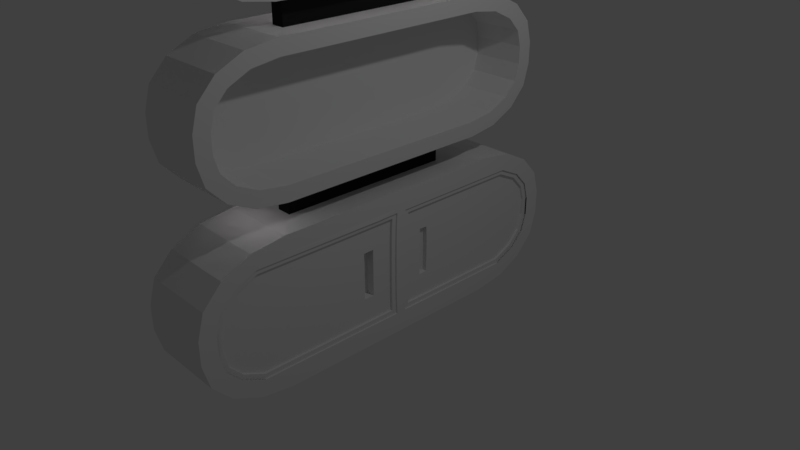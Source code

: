 # Source: modernbookcase1.blend  (saved by Blender 2.79.0; exported with 4.5.12 LTS)
import bpy
from mathutils import Matrix  # noqa: F401  (used for matrix-valued properties, if any)

bpy.ops.wm.read_factory_settings(use_empty=True)
scene = bpy.context.scene
scene.name = 'Scene'

# ---- collections
col_collection_1 = bpy.data.collections.new('Collection 1'); scene.collection.children.link(col_collection_1)

# ---- materials (node trees are filled in below, after node groups)
mat_connectors = bpy.data.materials.new('connectors')
mat_connectors.alpha_threshold = 0.0
mat_connectors.use_transparent_shadow = False
mat_connectors.roughness = 0.5
mat_frame_003 = bpy.data.materials.new('frame.003')
mat_frame_003.alpha_threshold = 0.0
mat_frame_003.use_transparent_shadow = False
mat_frame_003.roughness = 0.5
mat_connector = bpy.data.materials.new('connector')
mat_connector.alpha_threshold = 0.0
mat_connector.use_transparent_shadow = False
mat_connector.diffuse_color = (0.01599, 0.01599, 0.01599, 1.0)
mat_connector.roughness = 0.5
mat_frame = bpy.data.materials.new('frame')
mat_frame.alpha_threshold = 0.0
mat_frame.use_transparent_shadow = False
mat_frame.diffuse_color = (0.8276, 0.8276, 0.8276, 1.0)
mat_frame.roughness = 0.5

# ---- material node trees
mat_connectors.use_nodes = True; mat_connectors.node_tree.nodes.clear()
_N = mat_connectors.node_tree.nodes; _L = mat_connectors.node_tree.links
n0 = _N.new('ShaderNodeOutputMaterial'); n0.name = 'Material Output'; n0.location = (300, 300)
n1 = _N.new('ShaderNodeBsdfDiffuse'); n1.name = 'Diffuse BSDF'; n1.location = (10, 300)
n1.inputs[0].default_value = (0.07324, 0.07324, 0.07324, 1.0)
n1.inputs[1].default_value = 0.2339
_L.new(n1.outputs[0], n0.inputs[0])
n0.is_active_output = True
mat_frame_003.use_nodes = True; mat_frame_003.node_tree.nodes.clear()
_N = mat_frame_003.node_tree.nodes; _L = mat_frame_003.node_tree.links
n0 = _N.new('ShaderNodeOutputMaterial'); n0.name = 'Material Output'; n0.location = (300, 300)
n1 = _N.new('ShaderNodeAmbientOcclusion'); n1.name = 'Ambient Occlusion'; n1.location = (10, 300)
n1.samples = 1
n1.inputs[0].default_value = (0.8276, 0.7728, 0.7968, 1.0)
n1.inputs[1].default_value = 0.0
_L.new(n1.outputs[0], n0.inputs[0])
n0.is_active_output = True

# ---- world
world_world = bpy.data.worlds.new('World'); scene.world = world_world
world_world.color = (0.05088, 0.05088, 0.05088)
world_world.use_sun_shadow = False
world_world.sun_shadow_jitter_overblur = 0.0
world_world.cycles.sampling_method = 'MANUAL'

# ---- cameras
cam_camera = bpy.data.cameras.new('Camera')
cam_camera.clip_end = 100.0
cam_camera.lens = 35.0
cam_camera.sensor_width = 32.0
cam_camera.sensor_height = 18.0
cam_camera.ortho_scale = 7.314
cam_camera.dof.focus_distance = 0.0
cam_camera.dof.aperture_fstop = 128.0

# ---- lights
light_lamp = bpy.data.lights.new('Lamp', 'POINT')
light_lamp.transmission_factor = 0.0
light_lamp.cutoff_distance = 30.0
light_lamp.energy = 100.0
light_lamp.shadow_buffer_clip_start = 1.001
light_lamp.shadow_soft_size = 0.1
light_lamp.shadow_maximum_resolution = 0.006
light_lamp.use_absolute_resolution = True

# ---- meshes
me_cube_001 = bpy.data.meshes.new('Cube.001')
me_cube_001.from_pydata([(-0.6637, -0.976, -1.043), (-0.6637, -0.976, -0.6429), (-0.6637, 1.424, -1.043), (-0.6637, 1.424, -0.6429), (-0.4637, -0.976, -1.043), (-0.4637, -0.976, -0.6429), (-0.4637, 1.424, -1.043), (-0.4637, 1.424, -0.6429), (-1.821e-05, 1.849, -2.776), (-1.812e-05, 2.818, -2.129), (-1.821e-05, 2.25, -2.719), (-1.818e-05, 2.562, -2.57), (-1.818e-05, 2.751, -2.368), (-1.833e-05, -2.335, -2.129), (-1.821e-05, -1.366, -2.776), (-1.827e-05, -2.268, -2.368), (-1.824e-05, -2.079, -2.57), (-1.821e-05, -1.767, -2.719), (-1.0, -1.382, -3.0), (-1.0, -2.559, -2.159), (-1.0, -1.832, -2.936), (-1.0, -2.214, -2.753), (-1.0, -2.469, -2.481), (-1.0, 3.041, -2.159), (-1.0, 1.865, -3.0), (-1.0, 2.952, -2.481), (-1.0, 2.697, -2.753), (-1.0, 2.315, -2.936), (-1.806e-05, 2.818, -1.87), (-1.812e-05, 1.849, -1.223), (-1.806e-05, 2.751, -1.631), (-1.8e-05, 2.562, -1.429), (-1.806e-05, 2.25, -1.28), (-1.839e-05, -1.366, -1.223), (-1.839e-05, -2.335, -1.87), (-1.842e-05, -1.767, -1.28), (-1.842e-05, -2.079, -1.429), (-1.842e-05, -2.268, -1.631), (-1.0, -2.559, -1.84), (-1.0, -1.382, -0.9996), (-1.0, -2.469, -1.518), (-1.0, -2.214, -1.246), (-1.0, -1.832, -1.064), (-1.0, 1.865, -0.9996), (-1.0, 3.041, -1.84), (-1.0, 2.315, -1.064), (-1.0, 2.697, -1.246), (-1.0, 2.952, -1.518), (-1.821e-05, 2.315, -2.936), (-1.821e-05, 1.865, -3.0), (-1.818e-05, 2.697, -2.753), (-1.818e-05, 2.952, -2.481), (-1.812e-05, 3.041, -2.159), (-1.827e-05, -2.469, -2.481), (-1.833e-05, -2.559, -2.159), (-1.824e-05, -2.214, -2.753), (-1.821e-05, -1.832, -2.936), (-1.821e-05, -1.382, -3.0), (-1.806e-05, 2.952, -1.518), (-1.806e-05, 3.041, -1.84), (-1.8e-05, 2.697, -1.246), (-1.806e-05, 2.315, -1.064), (-1.812e-05, 1.865, -0.9996), (-1.842e-05, -1.832, -1.064), (-1.839e-05, -1.382, -0.9996), (-1.842e-05, -2.214, -1.246), (-1.842e-05, -2.469, -1.518), (-1.839e-05, -2.559, -1.84), (-0.8, 2.25, -2.719), (-0.8, 1.849, -2.776), (-0.8, 2.562, -2.57), (-0.8, 2.751, -2.368), (-0.8, 2.818, -2.129), (-0.8, -2.268, -2.368), (-0.8, -2.335, -2.129), (-0.8, -2.079, -2.57), (-0.8, -1.767, -2.719), (-0.8, -1.366, -2.776), (-0.8, 2.751, -1.631), (-0.8, 2.818, -1.87), (-0.8, 2.562, -1.429), (-0.8, 2.25, -1.28), (-0.8, 1.849, -1.223), (-0.8, -1.767, -1.28), (-0.8, -1.366, -1.223), (-0.8, -2.079, -1.429), (-0.8, -2.268, -1.631), (-0.8, -2.335, -1.87), (-0.6931, -1.047, -3.432), (-0.6931, -1.047, -2.988), (-0.6931, 1.618, -3.432), (-0.6931, 1.618, -2.988), (-0.471, -1.047, -3.432), (-0.471, -1.047, -2.988), (-0.471, 1.618, -3.432), (-0.471, 1.618, -2.988), (0.04386, 2.09, -5.356), (0.04386, 3.165, -4.638), (0.04386, 2.535, -5.293), (0.04386, 2.882, -5.128), (0.04386, 3.091, -4.904), (0.04386, -2.555, -4.638), (0.04386, -1.48, -5.356), (0.04386, -2.481, -4.904), (0.04386, -2.272, -5.128), (0.04386, -1.925, -5.293), (-1.066, -1.498, -5.605), (-1.066, -2.804, -4.672), (-1.066, -1.998, -5.534), (-1.066, -2.421, -5.332), (-1.066, -2.704, -5.029), (-1.066, 3.414, -4.672), (-1.066, 2.108, -5.605), (-1.066, 3.315, -5.029), (-1.066, 3.031, -5.332), (-1.066, 2.608, -5.534), (0.04386, 3.165, -4.351), (0.04386, 2.09, -3.633), (0.04386, 3.091, -4.085), (0.04386, 2.882, -3.862), (0.04386, 2.535, -3.696), (0.04386, -1.48, -3.633), (0.04386, -2.555, -4.351), (0.04386, -1.925, -3.696), (0.04386, -2.272, -3.862), (0.04386, -2.481, -4.085), (-1.066, -2.804, -4.317), (-1.066, -1.498, -3.384), (-1.066, -2.704, -3.96), (-1.066, -2.421, -3.657), (-1.066, -1.998, -3.455), (-1.066, 2.108, -3.384), (-1.066, 3.414, -4.317), (-1.066, 2.608, -3.455), (-1.066, 3.031, -3.657), (-1.066, 3.315, -3.96), (0.04386, 2.608, -5.534), (0.04386, 2.108, -5.605), (0.04386, 3.031, -5.332), (0.04386, 3.315, -5.029), (0.04386, 3.414, -4.672), (0.04386, -2.704, -5.029), (0.04386, -2.804, -4.672), (0.04386, -2.421, -5.332), (0.04386, -1.998, -5.534), (0.04386, -1.498, -5.605), (0.04386, 3.315, -3.96), (0.04386, 3.414, -4.317), (0.04386, 3.031, -3.657), (0.04386, 2.608, -3.455), (0.04386, 2.108, -3.384), (0.04386, -1.998, -3.455), (0.04386, -1.498, -3.384), (0.04386, -2.421, -3.657), (0.04386, -2.704, -3.96), (0.04386, -2.804, -4.317), (-0.8444, 2.535, -5.293), (-0.8444, 2.09, -5.356), (-0.8444, 2.882, -5.128), (-0.8444, 3.091, -4.904), (-0.8444, 3.165, -4.638), (-0.8444, -2.481, -4.904), (-0.8444, -2.555, -4.638), (-0.8444, -2.272, -5.128), (-0.8444, -1.925, -5.293), (-0.8444, -1.48, -5.356), (-0.8444, 3.091, -4.085), (-0.8444, 3.165, -4.351), (-0.8444, 2.882, -3.862), (-0.8444, 2.535, -3.696), (-0.8444, 2.09, -3.633), (-0.8444, -1.925, -3.696), (-0.8444, -1.48, -3.633), (-0.8444, -2.272, -3.862), (-0.8444, -2.481, -4.085), (-0.8444, -2.555, -4.351), (-0.6523, -1.085, -6.082), (-0.6523, -1.085, -5.621), (-0.6523, 1.678, -6.082), (-0.6523, 1.678, -5.621), (-0.4221, -1.085, -6.082), (-0.4221, -1.085, -5.621), (-0.4221, 1.678, -6.082), (-0.4221, 1.678, -5.621), (0.1118, 2.168, -8.077), (0.1118, 3.282, -7.332), (0.1118, 2.629, -8.011), (0.1118, 2.988, -7.839), (0.1118, 3.206, -7.607), (0.1118, -2.649, -7.332), (0.1118, -1.534, -8.077), (0.1118, -2.572, -7.607), (0.1118, -2.355, -7.839), (0.1118, -1.996, -8.011), (-1.039, -1.553, -8.334), (-1.039, -2.907, -7.367), (-1.039, -2.071, -8.261), (-1.039, -2.51, -8.051), (-1.039, -2.804, -7.737), (-1.039, 3.54, -7.367), (-1.039, 2.186, -8.334), (-1.039, 3.437, -7.737), (-1.039, 3.143, -8.051), (-1.039, 2.704, -8.261), (0.1118, 3.282, -7.034), (0.1118, 2.168, -6.29), (0.1118, 3.206, -6.759), (0.1118, 2.988, -6.527), (0.1118, 2.629, -6.355), (0.1118, -1.534, -6.29), (0.1118, -2.649, -7.034), (0.1118, -1.996, -6.355), (0.1118, -2.355, -6.527), (0.1118, -2.572, -6.759), (-1.039, -2.907, -6.999), (-1.039, -1.553, -6.032), (-1.039, -2.804, -6.629), (-1.039, -2.51, -6.315), (-1.039, -2.071, -6.105), (-1.039, 2.186, -6.032), (-1.039, 3.54, -6.999), (-1.039, 2.704, -6.105), (-1.039, 3.143, -6.315), (-1.039, 3.437, -6.629), (0.1118, 2.704, -8.261), (0.1118, 2.186, -8.334), (0.1118, 3.143, -8.051), (0.1118, 3.437, -7.737), (0.1118, 3.54, -7.367), (0.1118, -2.804, -7.737), (0.1118, -2.907, -7.367), (0.1118, -2.51, -8.051), (0.1118, -2.071, -8.261), (0.1118, -1.553, -8.334), (0.1118, 3.437, -6.629), (0.1118, 3.54, -6.999), (0.1118, 3.143, -6.315), (0.1118, 2.704, -6.105), (0.1118, 2.186, -6.032), (0.1118, -2.071, -6.105), (0.1118, -1.553, -6.032), (0.1118, -2.51, -6.315), (0.1118, -2.804, -6.629), (0.1118, -2.907, -6.999), (-0.8092, 2.629, -8.011), (-0.8092, 2.168, -8.077), (-0.8092, 2.988, -7.839), (-0.8092, 3.206, -7.607), (-0.8092, 3.282, -7.332), (-0.8092, -2.572, -7.607), (-0.8092, -2.649, -7.332), (-0.8092, -2.355, -7.839), (-0.8092, -1.996, -8.011), (-0.8092, -1.534, -8.077), (-0.8092, 3.206, -6.759), (-0.8092, 3.282, -7.034), (-0.8092, 2.988, -6.527), (-0.8092, 2.629, -6.355), (-0.8092, 2.168, -6.29), (-0.8092, -1.996, -6.355), (-0.8092, -1.534, -6.29), (-0.8092, -2.355, -6.527), (-0.8092, -2.572, -6.759), (-0.8092, -2.649, -7.034), (-0.6861, -1.166, -8.832), (-0.6861, -1.166, -8.321), (-0.6861, 1.901, -8.832), (-0.6861, 1.901, -8.321), (-0.4304, -1.166, -8.832), (-0.4304, -1.166, -8.321), (-0.4304, 1.901, -8.832), (-0.4304, 1.901, -8.321), (0.1623, 2.445, -11.05), (0.1623, 3.683, -10.22), (0.1623, 2.957, -10.97), (0.1623, 3.356, -10.78), (0.1623, 3.598, -10.53), (0.1623, -2.903, -10.22), (0.1623, -1.665, -11.05), (0.1623, -2.818, -10.53), (0.1623, -2.577, -10.78), (0.1623, -2.177, -10.97), (-1.116, -1.686, -11.33), (-1.116, -3.189, -10.26), (-1.116, -2.261, -11.25), (-1.116, -2.749, -11.02), (-1.116, -3.075, -10.67), (-1.116, 3.969, -10.26), (-1.116, 2.465, -11.33), (-1.116, 3.854, -10.67), (-1.116, 3.528, -11.02), (-1.116, 3.041, -11.25), (0.1623, 3.683, -9.89), (0.1623, 2.445, -9.063), (0.1623, 3.598, -9.584), (0.1623, 3.356, -9.327), (0.1623, 2.957, -9.136), (0.1623, -1.665, -9.063), (0.1623, -2.903, -9.89), (0.1623, -2.177, -9.136), (0.1623, -2.577, -9.327), (0.1623, -2.818, -9.584), (-1.116, -3.189, -9.851), (-1.116, -1.686, -8.777), (-1.116, -3.075, -9.44), (-1.116, -2.749, -9.092), (-1.116, -2.261, -8.859), (-1.116, 2.465, -8.777), (-1.116, 3.969, -9.851), (-1.116, 3.041, -8.859), (-1.116, 3.528, -9.092), (-1.116, 3.854, -9.44), (0.1623, 3.041, -11.25), (0.1623, 2.465, -11.33), (0.1623, 3.528, -11.02), (0.1623, 3.854, -10.67), (0.1623, 3.969, -10.26), (0.1623, -3.075, -10.67), (0.1623, -3.189, -10.26), (0.1623, -2.749, -11.02), (0.1623, -2.261, -11.25), (0.1623, -1.686, -11.33), (0.1623, 3.854, -9.44), (0.1623, 3.969, -9.851), (0.1623, 3.528, -9.092), (0.1623, 3.041, -8.859), (0.1623, 2.465, -8.777), (0.1623, -2.261, -8.859), (0.1623, -1.686, -8.777), (0.1623, -2.749, -9.092), (0.1623, -3.075, -9.44), (0.1623, -3.189, -9.851), (-0.8603, 2.957, -10.97), (-0.8603, 2.445, -11.05), (-0.8603, 3.356, -10.78), (-0.8603, 3.598, -10.53), (-0.8603, 3.683, -10.22), (-0.8603, -2.818, -10.53), (-0.8603, -2.903, -10.22), (-0.8603, -2.577, -10.78), (-0.8603, -2.177, -10.97), (-0.8603, -1.665, -11.05), (-0.8603, 3.598, -9.584), (-0.8603, 3.683, -9.89), (-0.8603, 3.356, -9.327), (-0.8603, 2.957, -9.136), (-0.8603, 2.445, -9.063), (-0.8603, -2.177, -9.136), (-0.8603, -1.665, -9.063), (-0.8603, -2.577, -9.327), (-0.8603, -2.818, -9.584), (-0.8603, -2.903, -9.89), (0.1623, 0.6304, -9.136), (0.1623, 0.4598, -9.136), (0.1623, 0.6458, -9.327), (0.1623, 0.4486, -9.327), (0.1623, 0.6551, -9.584), (0.1623, 0.4418, -9.584), (0.1623, 0.6583, -9.89), (0.1623, 0.4395, -9.89), (0.1623, 0.6583, -10.22), (0.1623, 0.4395, -10.22), (0.1623, 0.6551, -10.53), (0.1623, 0.4418, -10.53), (0.1623, 0.6458, -10.78), (0.1623, 0.4486, -10.78), (0.1623, 0.6304, -10.97), (0.1623, 0.4598, -10.97), (0.1382, 3.308, -10.72), (0.1382, 2.939, -10.89), (0.1382, 3.526, -10.49), (0.1382, 3.603, -10.21), (0.1382, -2.746, -10.49), (0.1382, -2.823, -10.21), (0.1382, -2.529, -10.72), (0.1382, -2.159, -10.89), (0.1382, 3.526, -9.625), (0.1382, 3.603, -9.901), (0.1382, 3.308, -9.392), (0.1382, 2.939, -9.216), (0.1382, -2.529, -9.392), (0.1382, -2.159, -9.216), (0.1382, -2.746, -9.625), (0.1382, -2.823, -9.901), (0.1382, 0.375, -9.216), (0.1382, 0.4486, -9.327), (0.1382, 0.3619, -9.583), (0.1382, 0.3595, -9.89), (0.1382, 0.3595, -10.22), (0.1382, 0.4418, -10.53), (0.1382, 0.4486, -10.78), (0.1382, 0.375, -10.89), (0.1382, 0.7171, -9.216), (0.1382, 0.6458, -9.327), (0.1382, 0.6551, -9.584), (0.1382, 0.7383, -9.89), (0.1382, 0.7383, -10.22), (0.1382, 0.735, -10.53), (0.1382, 0.6458, -10.78), (0.1382, 0.7171, -10.89), (0.1382, 3.356, -10.78), (0.1382, 2.957, -10.97), (0.1382, 3.598, -10.53), (0.1382, 3.683, -10.22), (0.1382, -2.818, -10.53), (0.1382, -2.903, -10.22), (0.1382, -2.577, -10.78), (0.1382, -2.177, -10.97), (0.1382, 3.598, -9.584), (0.1382, 3.683, -9.89), (0.1382, 3.356, -9.327), (0.1382, 2.957, -9.136), (0.1382, -2.577, -9.327), (0.1382, -2.177, -9.136), (0.1382, -2.818, -9.584), (0.1382, -2.903, -9.89), (0.1382, 0.4598, -9.136), (0.1382, 0.4598, -10.97), (0.1382, 0.6304, -9.136), (0.1382, 0.6304, -10.97), (0.1382, 0.3687, -10.79), (0.1382, 0.7256, -10.79), (0.1382, 0.3619, -10.53), (0.1382, 0.6551, -10.53), (0.1382, 0.4395, -10.22), (0.1382, 0.6583, -10.22), (0.1382, 0.6583, -9.89), (0.1382, 0.4395, -9.89), (0.1382, 0.4418, -9.584), (0.1382, 0.735, -9.583), (0.1382, 0.3687, -9.323), (0.1382, 0.7256, -9.322), (0.0965, 0.3687, -9.323), (0.0965, -2.529, -9.392), (0.0965, 0.3619, -9.583), (0.0965, -2.746, -9.625), (0.0965, 0.3595, -9.89), (0.0965, -2.823, -9.901), (0.0965, 0.3595, -10.22), (0.0965, -2.823, -10.21), (0.0965, 0.3619, -10.53), (0.0965, -2.746, -10.49), (0.0965, 0.3687, -10.79), (0.0965, -2.529, -10.72), (0.0965, 3.308, -9.392), (0.0965, 0.7256, -9.322), (0.0965, 3.526, -9.625), (0.0965, 0.735, -9.583), (0.0965, 3.603, -9.901), (0.0965, 0.7383, -9.89), (0.0965, 3.603, -10.21), (0.0965, 0.7383, -10.22), (0.0965, 3.526, -10.49), (0.0965, 0.735, -10.53), (0.0965, 3.308, -10.72), (0.0965, 0.7256, -10.79), (0.0965, 2.939, -10.89), (0.0965, -2.159, -10.89), (0.0965, 2.939, -9.216), (0.0965, -2.159, -9.216), (0.0965, 0.375, -9.216), (0.0965, 0.375, -10.89), (0.0965, 0.7171, -9.216), (0.0965, 0.7171, -10.89), (0.1623, 1.105, -9.136), (0.1623, 0.9322, -9.136), (0.1623, 1.105, -10.97), (0.1623, 0.9322, -10.97), (0.1382, 1.105, -9.136), (0.1382, 0.9322, -9.136), (0.1382, 1.105, -10.97), (0.1382, 0.9322, -10.97), (0.1382, 1.109, -9.216), (0.1382, 0.9438, -9.216), (0.1382, 1.109, -10.89), (0.1382, 0.9438, -10.89), (0.0965, 1.165, -9.369), (0.0965, 0.9725, -9.345), (0.0965, 1.17, -9.638), (0.0965, 1.02, -9.628), (0.0965, 1.18, -9.898), (0.0965, 1.026, -9.893), (0.0965, 1.18, -10.21), (0.0965, 1.026, -10.22), (0.0965, 1.17, -10.47), (0.0965, 1.02, -10.48), (0.0965, 1.165, -10.74), (0.0965, 0.9725, -10.77), (0.0965, 1.109, -9.216), (0.0965, 0.9438, -9.216), (0.0965, 1.109, -10.89), (0.0965, 0.9438, -10.89), (0.0965, 1.198, -9.611), (0.0965, 0.9901, -9.597), (0.0965, 1.198, -10.5), (0.0965, 0.9901, -10.51), (0.0965, 1.209, -10.21), (0.0965, 1.209, -9.897), (0.0965, 0.9963, -10.22), (0.0965, 0.9963, -9.894), (0.07473, 1.18, -9.898), (0.07473, 1.026, -9.893), (0.07473, 1.18, -10.21), (0.07473, 1.026, -10.22), (0.07473, 1.17, -9.638), (0.07473, 1.02, -9.628), (0.07473, 1.17, -10.47), (0.07473, 1.02, -10.48), (0.01954, 1.18, -9.898), (0.01954, 1.026, -9.893), (0.01954, 1.18, -10.21), (0.01954, 1.026, -10.22), (0.01954, 1.17, -9.638), (0.01954, 1.02, -9.628), (0.01954, 1.17, -10.47), (0.01954, 1.02, -10.48), (0.1682, -0.1987, -9.136), (0.1623, 0.1026, -10.97), (0.1623, -0.1987, -10.97), (0.1441, 0.06905, -9.136), (0.1441, -0.1987, -9.136), (0.1382, 0.1026, -10.97), (0.1382, -0.1987, -10.97), (0.1382, 0.06866, -9.216), (0.1382, -0.2089, -9.216), (0.1382, 0.06866, -10.89), (0.1382, -0.2089, -10.89), (0.0965, 0.06265, -9.327), (0.0965, -0.2273, -9.342), (0.0965, 0.002287, -9.642), (0.0965, -0.184, -9.648), (0.0965, 0.0009154, -9.89), (0.0965, -0.1873, -9.893), (0.0965, 0.0009153, -10.22), (0.0965, -0.1873, -10.22), (0.0965, 0.002287, -10.47), (0.0965, -0.184, -10.46), (0.0965, 0.06265, -10.78), (0.0965, -0.2273, -10.77), (0.0965, 0.06866, -9.216), (0.0965, -0.2089, -9.216), (0.0965, 0.06866, -10.89), (0.0965, -0.2089, -10.89), (0.0965, 0.05786, -9.585), (0.0965, -0.2385, -9.594), (0.0965, 0.05786, -10.53), (0.0965, -0.2385, -10.52), (0.0965, -0.2425, -9.893), (0.0965, 0.05617, -9.89), (0.0965, -0.2425, -10.22), (0.0965, 0.05617, -10.22), (-0.05891, 0.0009154, -9.89), (-0.05891, -0.1873, -9.893), (-0.05891, 0.0009154, -10.22), (-0.05891, -0.1873, -10.22), (-0.05891, 0.002287, -9.642), (-0.05891, -0.184, -9.648), (-0.05891, 0.002287, -10.47), (-0.05891, -0.184, -10.46), (-4.006, -4.498, -6.678), (0.01768, 1.848, -0.4048), (0.01768, 2.776, 0.2154), (0.01768, 2.232, -0.3502), (0.01768, 2.532, -0.2073), (0.01768, 2.712, -0.01392), (0.01768, -2.163, 0.2154), (0.01768, -1.235, -0.4048), (0.01768, -2.099, -0.01392), (0.01768, -1.918, -0.2073), (0.01768, -1.619, -0.3502), (-0.941, -1.25, -0.6194), (-0.941, -2.378, 0.1861), (-0.941, -1.681, -0.558), (-0.941, -2.047, -0.3834), (-0.941, -2.292, -0.1221), (-0.941, 2.991, 0.1861), (-0.941, 1.863, -0.6194), (-0.941, 2.905, -0.1221), (-0.941, 2.661, -0.3834), (-0.941, 2.295, -0.558), (0.01768, 2.776, 0.4632), (0.01768, 1.848, 1.083), (0.01768, 2.712, 0.6925), (0.01768, 2.532, 0.8859), (0.01768, 2.232, 1.029), (0.01768, -1.235, 1.083), (0.01768, -2.163, 0.4632), (0.01768, -1.619, 1.029), (0.01768, -1.918, 0.8859), (0.01768, -2.099, 0.6925), (-0.941, -2.378, 0.4925), (-0.941, -1.25, 1.298), (-0.941, -2.292, 0.8007), (-0.941, -2.047, 1.062), (-0.941, -1.681, 1.237), (-0.941, 1.863, 1.298), (-0.941, 2.991, 0.4925), (-0.941, 2.295, 1.237), (-0.941, 2.661, 1.062), (-0.941, 2.905, 0.8007), (0.01768, 2.295, -0.558), (0.01768, 1.863, -0.6194), (0.01768, 2.661, -0.3834), (0.01768, 2.905, -0.1221), (0.01768, 2.991, 0.1861), (0.01768, -2.292, -0.1221), (0.01768, -2.378, 0.1861), (0.01768, -2.047, -0.3834), (0.01768, -1.681, -0.558), (0.01768, -1.25, -0.6194), (0.01768, 2.905, 0.8007), (0.01768, 2.991, 0.4925), (0.01768, 2.661, 1.062), (0.01768, 2.295, 1.237), (0.01768, 1.863, 1.298), (0.01768, -1.681, 1.237), (0.01768, -1.25, 1.298), (0.01768, -2.047, 1.062), (0.01768, -2.292, 0.8007), (0.01768, -2.378, 0.4925), (-0.7492, 2.232, -0.3502), (-0.7492, 1.848, -0.4048), (-0.7492, 2.532, -0.2073), (-0.7492, 2.712, -0.01392), (-0.7492, 2.776, 0.2154), (-0.7492, -2.099, -0.01392), (-0.7492, -2.163, 0.2154), (-0.7492, -1.918, -0.2073), (-0.7492, -1.619, -0.3502), (-0.7492, -1.235, -0.4048), (-0.7492, 2.712, 0.6925), (-0.7492, 2.776, 0.4632), (-0.7492, 2.532, 0.8859), (-0.7492, 2.232, 1.029), (-0.7492, 1.848, 1.083), (-0.7492, -1.619, 1.029), (-0.7492, -1.235, 1.083), (-0.7492, -1.918, 0.8859), (-0.7492, -2.099, 0.6925), (-0.7492, -2.163, 0.4632), (-3.411, -3.703, 0.7602), (0.1623, 0.4516, -9.326), (0.1623, 0.4424, -9.889), (0.1623, 0.4448, -10.53), (0.1623, -0.1985, -9.063), (0.1623, 0.07307, -9.063), (0.1623, 0.4472, -9.063), (0.1623, 0.6601, -9.063), (0.1623, 0.9461, -9.063), (0.1623, 1.084, -9.063), (0.1623, 1.104, -9.134), (0.1696, 0.06859, -9.138)], [], [(0, 1, 3, 2), (2, 3, 7, 6), (6, 7, 5, 4), (4, 5, 1, 0), (4, 64, 62, 6), (7, 601, 609, 5), (59, 52, 23, 44), (18, 89, 93, 57), (18, 20, 27, 24), (0, 39, 64, 4), (54, 67, 38, 19), (49, 24, 27, 48), (48, 27, 26, 50), (50, 26, 25, 51), (51, 25, 23, 52), (54, 19, 22, 53), (53, 22, 21, 55), (55, 21, 20, 56), (56, 20, 18, 57), (59, 44, 47, 58), (58, 47, 46, 60), (60, 46, 45, 61), (61, 45, 43, 62), (64, 39, 42, 63), (63, 42, 41, 65), (65, 41, 40, 66), (66, 40, 38, 67), (29, 33, 84, 82), (10, 8, 49, 48), (11, 10, 48, 50), (12, 11, 50, 51), (9, 12, 51, 52), (15, 13, 54, 53), (16, 15, 53, 55), (17, 16, 55, 56), (14, 17, 56, 57), (30, 28, 59, 58), (31, 30, 58, 60), (32, 31, 60, 61), (29, 32, 61, 62), (35, 33, 64, 63), (36, 35, 63, 65), (37, 36, 65, 66), (34, 37, 66, 67), (8, 14, 57, 49), (28, 9, 52, 59), (33, 29, 62, 64), (13, 34, 67, 54), (32, 29, 82, 81), (13, 15, 73, 74), (34, 13, 74, 87), (33, 35, 83, 84), (15, 16, 75, 73), (35, 36, 85, 83), (16, 17, 76, 75), (36, 37, 86, 85), (17, 14, 77, 76), (8, 10, 68, 69), (37, 34, 87, 86), (28, 30, 78, 79), (10, 11, 70, 68), (14, 8, 69, 77), (30, 31, 80, 78), (11, 12, 71, 70), (9, 28, 79, 72), (31, 32, 81, 80), (12, 9, 72, 71), (88, 89, 91, 90), (90, 91, 95, 94), (94, 95, 93, 92), (92, 93, 89, 88), (92, 152, 150, 94), (24, 91, 89, 18), (147, 140, 111, 132), (106, 177, 181, 145), (106, 108, 115, 112), (88, 127, 152, 92), (142, 155, 126, 107), (137, 112, 115, 136), (136, 115, 114, 138), (138, 114, 113, 139), (139, 113, 111, 140), (142, 107, 110, 141), (141, 110, 109, 143), (143, 109, 108, 144), (144, 108, 106, 145), (147, 132, 135, 146), (146, 135, 134, 148), (148, 134, 133, 149), (149, 133, 131, 150), (152, 127, 130, 151), (151, 130, 129, 153), (153, 129, 128, 154), (154, 128, 126, 155), (117, 121, 172, 170), (98, 96, 137, 136), (99, 98, 136, 138), (100, 99, 138, 139), (97, 100, 139, 140), (103, 101, 142, 141), (104, 103, 141, 143), (105, 104, 143, 144), (102, 105, 144, 145), (118, 116, 147, 146), (119, 118, 146, 148), (120, 119, 148, 149), (117, 120, 149, 150), (123, 121, 152, 151), (124, 123, 151, 153), (125, 124, 153, 154), (122, 125, 154, 155), (96, 102, 145, 137), (116, 97, 140, 147), (121, 117, 150, 152), (101, 122, 155, 142), (120, 117, 170, 169), (101, 103, 161, 162), (122, 101, 162, 175), (121, 123, 171, 172), (103, 104, 163, 161), (123, 124, 173, 171), (104, 105, 164, 163), (124, 125, 174, 173), (105, 102, 165, 164), (96, 98, 156, 157), (125, 122, 175, 174), (116, 118, 166, 167), (98, 99, 158, 156), (102, 96, 157, 165), (118, 119, 168, 166), (99, 100, 159, 158), (97, 116, 167, 160), (119, 120, 169, 168), (100, 97, 160, 159), (176, 177, 179, 178), (178, 179, 183, 182), (182, 183, 181, 180), (180, 181, 177, 176), (180, 240, 238, 182), (112, 179, 177, 106), (235, 228, 199, 220), (194, 265, 269, 233), (194, 196, 203, 200), (176, 215, 240, 180), (230, 243, 214, 195), (225, 200, 203, 224), (224, 203, 202, 226), (226, 202, 201, 227), (227, 201, 199, 228), (230, 195, 198, 229), (229, 198, 197, 231), (231, 197, 196, 232), (232, 196, 194, 233), (235, 220, 223, 234), (234, 223, 222, 236), (236, 222, 221, 237), (237, 221, 219, 238), (240, 215, 218, 239), (239, 218, 217, 241), (241, 217, 216, 242), (242, 216, 214, 243), (205, 209, 260, 258), (186, 184, 225, 224), (187, 186, 224, 226), (188, 187, 226, 227), (185, 188, 227, 228), (191, 189, 230, 229), (192, 191, 229, 231), (193, 192, 231, 232), (190, 193, 232, 233), (206, 204, 235, 234), (207, 206, 234, 236), (208, 207, 236, 237), (205, 208, 237, 238), (211, 209, 240, 239), (212, 211, 239, 241), (213, 212, 241, 242), (210, 213, 242, 243), (184, 190, 233, 225), (204, 185, 228, 235), (209, 205, 238, 240), (189, 210, 243, 230), (208, 205, 258, 257), (189, 191, 249, 250), (210, 189, 250, 263), (209, 211, 259, 260), (191, 192, 251, 249), (211, 212, 261, 259), (192, 193, 252, 251), (212, 213, 262, 261), (193, 190, 253, 252), (184, 186, 244, 245), (213, 210, 263, 262), (204, 206, 254, 255), (186, 187, 246, 244), (190, 184, 245, 253), (206, 207, 256, 254), (187, 188, 247, 246), (185, 204, 255, 248), (207, 208, 257, 256), (188, 185, 248, 247), (264, 265, 267, 266), (266, 267, 271, 270), (270, 271, 269, 268), (268, 269, 265, 264), (268, 328, 326, 270), (200, 267, 265, 194), (323, 316, 287, 308), (313, 321, 282, 288), (282, 284, 291, 288), (264, 303, 328, 268), (318, 331, 302, 283), (313, 288, 291, 312), (312, 291, 290, 314), (314, 290, 289, 315), (315, 289, 287, 316), (318, 283, 286, 317), (317, 286, 285, 319), (319, 285, 284, 320), (320, 284, 282, 321), (323, 308, 311, 322), (322, 311, 310, 324), (324, 310, 309, 325), (325, 309, 307, 326), (328, 303, 306, 327), (327, 306, 305, 329), (329, 305, 304, 330), (330, 304, 302, 331), (293, 649, 648, 647, 646, 645, 644, 297, 348, 346), (274, 272, 313, 312), (275, 274, 312, 314), (276, 275, 314, 315), (273, 276, 315, 316), (279, 277, 318, 317), (280, 279, 317, 319), (281, 280, 319, 320), (278, 281, 320, 321), (294, 292, 323, 322), (295, 294, 322, 324), (296, 295, 324, 325), (293, 296, 325, 326), (299, 297, 328, 327), (300, 299, 327, 329), (301, 300, 329, 330), (298, 301, 330, 331), (272, 278, 321, 313), (292, 273, 316, 323), (297, 644, 645, 646, 647, 648, 649, 293, 326, 328), (277, 298, 331, 318), (333, 332, 334, 335, 336, 343, 342, 344, 345, 346, 348, 347, 349, 350, 351, 338, 337, 339, 340, 341), (296, 293, 346, 345), (277, 279, 337, 338), (298, 277, 338, 351), (297, 299, 347, 348), (279, 280, 339, 337), (299, 300, 349, 347), (280, 281, 340, 339), (300, 301, 350, 349), (281, 278, 341, 340), (272, 274, 332, 333), (301, 298, 351, 350), (292, 294, 342, 343), (274, 275, 334, 332), (278, 272, 333, 341), (294, 295, 344, 342), (275, 276, 335, 334), (273, 292, 343, 336), (295, 296, 345, 344), (276, 273, 336, 335), (297, 644, 516, 299), (356, 354, 393, 394), (298, 301, 414, 415), (275, 274, 401, 400), (355, 357, 428, 385), (301, 300, 412, 414), (358, 356, 394, 426), (300, 299, 413, 412), (281, 518, 517, 367, 366, 467, 466, 274, 272, 278), (357, 359, 427, 428), (359, 361, 424, 427), (360, 358, 426, 425), (296, 295, 410, 411), (362, 360, 425, 423), (295, 294, 408, 410), (364, 365, 363, 643, 362), (368, 369, 456, 454), (373, 383, 437, 439), (386, 387, 436, 434), (377, 371, 450, 448), (387, 388, 438, 436), (383, 382, 435, 437), (396, 395, 449, 451), (382, 380, 433, 435), (397, 396, 451, 453), (380, 381, 459, 433), (388, 422, 440, 438), (379, 378, 444, 458), (421, 397, 453, 455), (378, 376, 446, 444), (276, 275, 400, 402), (467, 366, 419, 471), (353, 355, 385, 416), (273, 276, 402, 403), (292, 273, 403, 409), (354, 352, 418, 393), (279, 277, 405, 404), (365, 367, 417, 390), (280, 279, 404, 406), (366, 364, 398, 419), (277, 298, 415, 405), (281, 280, 406, 407), (363, 365, 390, 389), (518, 281, 407, 522), (364, 362, 423, 398), (464, 296, 411, 468), (294, 292, 409, 408), (361, 363, 389, 424), (369, 368, 400, 401), (368, 370, 402, 400), (370, 371, 403, 402), (373, 372, 404, 405), (372, 374, 406, 404), (374, 375, 407, 406), (377, 376, 408, 409), (376, 378, 410, 408), (378, 379, 411, 410), (381, 380, 412, 413), (380, 382, 414, 412), (382, 383, 415, 414), (371, 377, 409, 403), (383, 373, 405, 415), (524, 381, 413, 520), (525, 391, 417, 521), (473, 392, 418, 469), (474, 369, 401, 470), (391, 420, 390, 417), (421, 399, 419, 398), (420, 422, 389, 390), (397, 421, 398, 423), (422, 388, 424, 389), (396, 397, 423, 425), (395, 396, 425, 426), (388, 387, 427, 424), (387, 386, 428, 427), (429, 395, 426, 394), (386, 430, 385, 428), (431, 429, 394, 393), (430, 384, 416, 385), (392, 431, 393, 418), (488, 458, 444, 476), (476, 444, 446, 492), (492, 446, 448, 497), (549, 439, 437, 547), (496, 450, 452, 494), (494, 452, 454, 486), (486, 454, 456, 490), (537, 442, 461, 541), (545, 440, 442, 537), (550, 438, 440, 545), (498, 451, 449, 499), (543, 434, 436, 548), (527, 432, 434, 543), (539, 460, 432, 527), (395, 429, 447, 449), (523, 384, 460, 539), (370, 368, 454, 452), (430, 386, 434, 432), (526, 375, 457, 542), (371, 370, 452, 450), (429, 431, 445, 447), (472, 379, 458, 488), (372, 373, 439, 441), (384, 430, 432, 460), (475, 399, 463, 491), (374, 372, 441, 443), (431, 392, 462, 445), (420, 391, 461, 442), (375, 374, 443, 457), (399, 421, 455, 463), (376, 377, 448, 446), (422, 420, 442, 440), (369, 474, 490, 456), (474, 475, 491, 490), (392, 473, 489, 462), (473, 472, 488, 489), (450, 496, 497, 448), (484, 485, 507, 506), (455, 487, 491, 463), (487, 486, 490, 491), (453, 495, 487, 455), (495, 494, 486, 487), (451, 498, 495, 453), (483, 481, 501, 503), (447, 493, 499, 449), (482, 484, 506, 502), (445, 477, 493, 447), (477, 476, 492, 493), (462, 489, 477, 445), (489, 488, 476, 477), (399, 475, 471, 419), (475, 474, 470, 471), (379, 472, 468, 411), (472, 473, 469, 468), (352, 465, 469, 418), (465, 464, 468, 469), (274, 466, 470, 401), (466, 467, 471, 470), (478, 479, 493, 492), (485, 484, 494, 495), (482, 480, 497, 496), (481, 483, 498, 499), (483, 485, 495, 498), (484, 482, 496, 494), (479, 481, 499, 493), (480, 478, 492, 497), (503, 501, 509, 511), (502, 506, 514, 510), (504, 500, 508, 512), (481, 479, 505, 501), (485, 483, 503, 507), (480, 482, 502, 500), (479, 478, 504, 505), (478, 480, 500, 504), (510, 511, 509, 508), (511, 510, 514, 515), (513, 512, 508, 509), (506, 507, 515, 514), (501, 505, 513, 509), (507, 503, 511, 515), (500, 502, 510, 508), (505, 504, 512, 513), (391, 525, 541, 461), (525, 526, 542, 541), (381, 524, 540, 459), (524, 523, 539, 540), (459, 540, 528, 433), (540, 539, 527, 528), (433, 528, 544, 435), (528, 527, 543, 544), (435, 544, 547, 437), (532, 530, 556, 552), (439, 549, 546, 441), (536, 534, 554, 558), (441, 546, 538, 443), (546, 545, 537, 538), (443, 538, 542, 457), (538, 537, 541, 542), (438, 550, 548, 436), (531, 533, 553, 551), (375, 526, 522, 407), (526, 525, 521, 522), (384, 523, 519, 416), (523, 524, 520, 519), (367, 517, 521, 417), (517, 518, 522, 521), (299, 516, 520, 413), (529, 530, 544, 543), (536, 535, 545, 546), (530, 532, 547, 544), (531, 529, 543, 548), (534, 536, 546, 549), (535, 533, 550, 545), (533, 531, 548, 550), (532, 534, 549, 547), (556, 555, 551, 552), (554, 553, 557, 558), (553, 554, 552, 551), (530, 529, 555, 556), (534, 532, 552, 554), (533, 535, 557, 553), (529, 531, 551, 555), (535, 536, 558, 557), (611, 604, 575, 596), (3, 576, 601, 7), (570, 572, 579, 576), (614, 595, 591, 616), (606, 619, 590, 571), (601, 576, 579, 600), (600, 579, 578, 602), (602, 578, 577, 603), (603, 577, 575, 604), (606, 571, 574, 605), (605, 574, 573, 607), (607, 573, 572, 608), (608, 572, 570, 609), (611, 596, 599, 610), (610, 599, 598, 612), (612, 598, 597, 613), (616, 591, 594, 615), (615, 594, 593, 617), (617, 593, 592, 618), (618, 592, 590, 619), (581, 585, 636, 634), (562, 560, 601, 600), (563, 562, 600, 602), (564, 563, 602, 603), (561, 564, 603, 604), (567, 565, 606, 605), (568, 567, 605, 607), (569, 568, 607, 608), (566, 569, 608, 609), (582, 580, 611, 610), (583, 582, 610, 612), (584, 583, 612, 613), (581, 584, 613, 614), (587, 585, 616, 615), (588, 587, 615, 617), (589, 588, 617, 618), (586, 589, 618, 619), (560, 566, 609, 601), (580, 561, 604, 611), (585, 581, 614, 616), (565, 586, 619, 606), (620, 628, 629, 621), (584, 581, 634, 633), (565, 567, 625, 626), (586, 565, 626, 639), (585, 587, 635, 636), (567, 568, 627, 625), (587, 588, 637, 635), (568, 569, 628, 627), (588, 589, 638, 637), (569, 566, 629, 628), (560, 562, 620, 621), (589, 586, 639, 638), (580, 582, 630, 631), (562, 563, 622, 620), (566, 560, 621, 629), (582, 583, 632, 630), (563, 564, 623, 622), (561, 580, 631, 624), (583, 584, 633, 632), (564, 561, 624, 623), (5, 609, 570, 1), (1, 570, 576, 3), (6, 62, 43, 2), (2, 43, 39, 0), (57, 93, 95, 49), (49, 95, 91, 24), (94, 150, 131, 90), (90, 131, 127, 88), (145, 181, 183, 137), (137, 183, 179, 112), (182, 238, 219, 178), (178, 219, 215, 176), (233, 269, 271, 225), (225, 271, 267, 200), (270, 326, 307, 266), (266, 307, 303, 264), (599, 592, 593, 598), (596, 590, 592, 599), (575, 571, 590, 596), (577, 574, 571, 575), (578, 573, 574, 577), (579, 572, 573, 578), (45, 42, 39, 43), (46, 41, 42, 45), (47, 40, 41, 46), (44, 38, 40, 47), (23, 19, 38, 44), (25, 22, 19, 23), (26, 21, 22, 25), (27, 20, 21, 26), (613, 597, 595, 614), (598, 593, 594, 597), (591, 595, 597, 594), (133, 130, 127, 131), (134, 129, 130, 133), (135, 128, 129, 134), (132, 126, 128, 135), (111, 107, 126, 132), (113, 110, 107, 111), (114, 109, 110, 113), (115, 108, 109, 114), (221, 218, 215, 219), (222, 217, 218, 221), (223, 216, 217, 222), (220, 214, 216, 223), (199, 195, 214, 220), (201, 198, 195, 199), (202, 197, 198, 201), (203, 196, 197, 202), (309, 306, 303, 307), (310, 305, 306, 309), (311, 304, 305, 310), (308, 302, 304, 311), (287, 283, 302, 308), (289, 286, 283, 287), (290, 285, 286, 289), (291, 284, 285, 290), (354, 355, 641), (641, 355, 353, 352, 354), (356, 357, 355, 354), (358, 642, 359, 357, 356), (360, 361, 359, 642, 358), (362, 643, 363, 361, 360), (365, 364, 366, 367), (353, 646, 647, 352), (352, 647, 648, 465), (465, 648, 649, 464, 650), (650, 464, 465), (464, 649, 293, 296), (622, 627, 628, 620), (634, 636, 635, 633), (633, 635, 637, 632), (623, 625, 627, 622), (632, 637, 638, 630), (630, 638, 639, 631), (624, 631, 639, 626), (624, 626, 625, 623), (156, 164, 165, 157), (158, 163, 164, 156), (159, 161, 163, 158), (160, 162, 161, 159), (168, 173, 174, 166), (160, 167, 175, 162), (166, 174, 175, 167), (169, 171, 173, 168), (170, 172, 171, 169), (244, 252, 253, 245), (246, 251, 252, 244), (247, 249, 251, 246), (248, 250, 249, 247), (248, 255, 263, 250), (254, 262, 263, 255), (256, 261, 262, 254), (257, 259, 261, 256), (258, 260, 259, 257), (68, 76, 77, 69), (70, 75, 76, 68), (71, 73, 75, 70), (72, 74, 73, 71), (72, 79, 87, 74), (78, 86, 87, 79), (80, 85, 86, 78), (81, 83, 85, 80), (82, 84, 83, 81), (516, 520, 519, 651), (645, 651, 516, 644), (646, 353, 651, 645), (353, 416, 519, 651)])
me_cube_001.polygons.foreach_set('material_index', [2, 2, 2, 2, 3, 3, 3, 3, 1, 3, 3, 3, 3, 3, 3, 3, 3, 3, 3, 3, 3, 3, 3, 3, 3, 3, 3, 3, 3, 3, 3, 3, 3, 3, 3, 3, 3, 3, 3, 3, 3, 3, 3, 3, 3, 3, 3, 3, 3, 3, 3, 3, 3, 3, 3, 3, 3, 3, 3, 3, 3, 3, 3, 3, 3, 3, 3, 2, 2, 2, 2, 3, 1, 3, 3, 1, 3, 3, 3, 3, 3, 3, 3, 3, 3, 3, 3, 3, 3, 3, 3, 3, 3, 3, 3, 3, 3, 3, 3, 3, 3, 3, 3, 3, 3, 3, 3, 3, 3, 3, 3, 3, 3, 3, 3, 3, 3, 3, 3, 3, 3, 3, 3, 3, 3, 3, 3, 3, 3, 3, 3, 3, 3, 3, 2, 3, 2, 2, 3, 1, 3, 1, 3, 3, 3, 3, 3, 3, 3, 3, 3, 3, 1, 3, 3, 3, 3, 3, 3, 3, 3, 3, 3, 3, 3, 3, 3, 3, 3, 3, 3, 3, 3, 3, 3, 3, 3, 3, 3, 3, 3, 3, 3, 3, 3, 3, 3, 3, 3, 3, 3, 3, 3, 3, 3, 3, 3, 3, 3, 3, 3, 2, 2, 2, 2, 3, 3, 3, 3, 3, 3, 3, 3, 3, 3, 3, 3, 3, 3, 3, 3, 3, 3, 3, 3, 3, 3, 3, 1, 3, 3, 3, 3, 3, 3, 3, 3, 3, 3, 3, 3, 3, 3, 3, 3, 3, 3, 3, 3, 3, 3, 3, 3, 3, 3, 3, 3, 3, 3, 3, 3, 3, 3, 3, 3, 3, 3, 3, 3, 3, 3, 3, 3, 3, 3, 3, 3, 3, 3, 3, 3, 3, 3, 3, 3, 3, 3, 3, 3, 3, 3, 3, 3, 3, 3, 3, 3, 3, 3, 3, 3, 3, 3, 3, 3, 3, 3, 3, 3, 3, 3, 3, 3, 3, 3, 3, 3, 3, 3, 3, 3, 3, 3, 3, 3, 3, 3, 3, 3, 3, 3, 3, 3, 3, 3, 3, 3, 3, 3, 3, 3, 3, 3, 3, 3, 3, 3, 3, 3, 3, 3, 3, 3, 3, 3, 3, 3, 3, 3, 3, 3, 3, 3, 3, 3, 3, 3, 3, 3, 3, 3, 3, 3, 3, 3, 3, 3, 3, 3, 3, 3, 3, 3, 3, 3, 3, 3, 3, 3, 3, 3, 3, 3, 3, 3, 3, 3, 3, 3, 3, 3, 3, 3, 3, 3, 3, 3, 3, 3, 3, 3, 3, 3, 3, 3, 3, 3, 3, 3, 3, 3, 3, 3, 3, 3, 3, 3, 3, 3, 3, 3, 3, 3, 3, 3, 3, 3, 3, 3, 3, 3, 3, 3, 3, 3, 3, 3, 3, 3, 3, 3, 3, 3, 3, 3, 3, 3, 3, 3, 3, 3, 3, 3, 3, 3, 3, 3, 3, 3, 3, 3, 3, 3, 3, 3, 3, 3, 3, 3, 3, 3, 3, 3, 3, 3, 3, 3, 3, 3, 3, 3, 3, 3, 3, 3, 3, 3, 3, 3, 3, 3, 3, 3, 3, 3, 3, 3, 3, 3, 3, 3, 3, 3, 3, 3, 3, 3, 3, 3, 3, 3, 3, 3, 3, 3, 3, 3, 3, 3, 3, 3, 3, 3, 3, 3, 3, 3, 1, 1, 3, 3, 1, 3, 3, 3, 3, 3, 3, 3, 3, 3, 3, 3, 3, 3, 1, 3, 3, 3, 3, 3, 3, 3, 3, 3, 3, 3, 3, 3, 3, 3, 3, 3, 3, 1, 3, 3, 3, 3, 3, 3, 3, 3, 3, 3, 3, 3, 3, 3, 3, 3, 3, 3, 3, 3, 3, 3, 3, 3, 3, 3, 3, 3, 3, 3, 3, 3, 3, 3, 3, 3, 3, 3, 3, 3, 3, 3, 3, 3, 3, 3, 3, 3, 3, 3, 3, 3, 3, 3, 3, 3, 3, 3, 3, 3, 3, 1, 3, 3, 3, 3])
me_cube_001.materials.append(mat_connectors)
me_cube_001.materials.append(mat_frame_003)
me_cube_001.materials.append(mat_connector)
me_cube_001.materials.append(mat_frame)
me_cube_001.use_remesh_preserve_volume = False
me_cube_001.use_remesh_preserve_attributes = False
me_cube_001.use_mirror_vertex_groups = False
me_cube_001.update()

# ---- objects
ob_bookcase = bpy.data.objects.new('bookcase', me_cube_001)
ob_lamp = bpy.data.objects.new('Lamp', light_lamp)
ob_camera = bpy.data.objects.new('Camera', cam_camera)

# ---- transforms, parenting, visibility, modifiers, constraints
ob_bookcase.location = (0.3469, -0.305, 7.876)
ob_bookcase.scale = (0.7823, 0.7823, 0.7823)
ob_bookcase.lineart.crease_threshold = 0.0
ob_lamp.location = (4.076, 0.7269, 5.904)
ob_lamp.rotation_euler = (0.6503, 0.05522, 1.866)
ob_lamp.scale = (-2.053, -2.053, -2.053)
ob_lamp.lock_rotations_4d = False
ob_lamp.empty_display_type = 'ARROWS'
ob_lamp.color = (0.0, 0.0, 0.0, 0.0)
ob_lamp.lineart.crease_threshold = 0.0
ob_camera.location = (7.481, -6.508, 5.344)
ob_camera.rotation_euler = (1.109, 0.0, 0.8149)
ob_camera.lock_rotations_4d = False
ob_camera.empty_display_type = 'ARROWS'
ob_camera.color = (0.0, 0.0, 0.0, 0.0)
ob_camera.display_type = 'WIRE'
ob_camera.lineart.crease_threshold = 0.0

# ---- collection membership
col_collection_1.objects.link(ob_bookcase)
col_collection_1.objects.link(ob_lamp)
col_collection_1.objects.link(ob_camera)

# ---- scene / render settings (as saved in the file)
scene.camera = ob_camera
scene.frame_start = 1; scene.frame_end = 250; scene.frame_set(95)
scene.render.engine = 'BLENDER_EEVEE_NEXT'
scene.render.resolution_percentage = 50
scene.render.dither_intensity = 0.0
scene.cycles.use_denoising = False
scene.cycles.samples = 128
scene.cycles.sampling_pattern = 'TABULATED_SOBOL'
scene.cycles.use_adaptive_sampling = False
scene.cycles.use_light_tree = False
scene.cycles.blur_glossy = 0.0
scene.cycles.sample_clamp_indirect = 0.0
scene.view_settings.view_transform = 'Standard'
bpy.context.view_layer.update()

